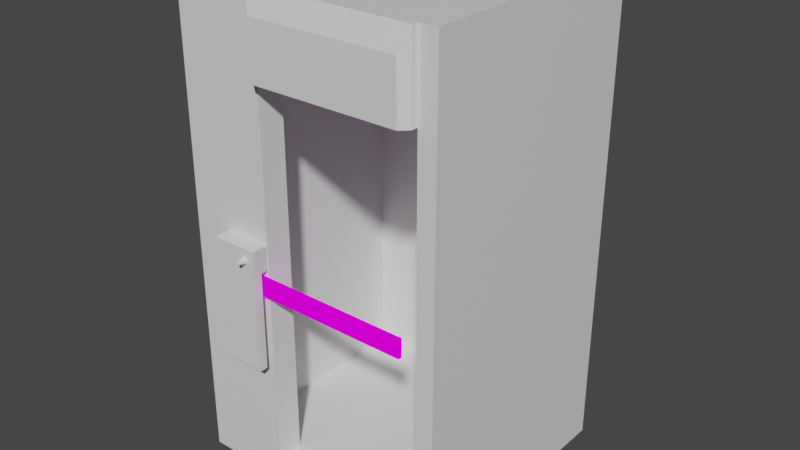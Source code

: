 # Source: scanner_C2.blend  (saved by Blender 2.92.15; exported with 4.5.12 LTS)
import bpy
from mathutils import Matrix  # noqa: F401  (used for matrix-valued properties, if any)

bpy.ops.wm.read_factory_settings(use_empty=True)
scene = bpy.context.scene
scene.name = 'Scene'

# ---- collections
col_c2 = bpy.data.collections.new('C2'); scene.collection.children.link(col_c2)
col_bouton = bpy.data.collections.new('Bouton'); col_c2.children.link(col_bouton)

# ---- images (referenced by path relative to the original .blend; pixels are not part of the script)
import os
ASSET_DIR = os.environ.get("B2B_ASSET_DIR", "")  # directory of the original .blend (textures are referenced by path, not embedded)
HERE = os.path.dirname(os.path.abspath(__file__))  # packed textures are extracted next to this script under _unpacked/

def load_image(name, relpath, width, height, colorspace="sRGB"):
    """Load a texture the original file referenced (path relative to the .blend, or extracted next to this script)."""
    p = next((c for c in (os.path.join(HERE, relpath), os.path.join(ASSET_DIR, relpath)) if relpath and os.path.exists(c)), "")
    if p:
        img = bpy.data.images.load(p, check_existing=True)
        img.name = name
    else:  # same state as the original file: an image datablock whose file is absent (Cycles renders it pink)
        img = bpy.data.images.new(name, width, height)
        img.source = "FILE"
        img.filepath = "//" + (relpath or name)
    img.colorspace_settings.name = colorspace
    return img
img_barriere_jpg = load_image('barriere.jpg', 'barriere.jpg', 1024, 1024, 'sRGB')

# ---- materials (node trees are filled in below, after node groups)
mat_material = bpy.data.materials.new('Material')
mat_material.alpha_threshold = 0.0
mat_material.use_transparent_shadow = False
mat_material.line_color = (0.0, 0.0, 0.0, 1.0)
mat_mat_riau = bpy.data.materials.new('Matériau')
mat_mat_riau.use_transparent_shadow = False

# ---- material node trees
mat_material.use_nodes = True; mat_material.node_tree.nodes.clear()
_N = mat_material.node_tree.nodes; _L = mat_material.node_tree.links
n0 = _N.new('ShaderNodeOutputMaterial'); n0.name = 'Material Output'; n0.location = (300, 300)
n1 = _N.new('ShaderNodeBsdfPrincipled'); n1.name = 'Principled BSDF'; n1.location = (10, 300)
n1.distribution = 'GGX'
n1.subsurface_method = 'BURLEY'
n1.inputs[2].default_value = 0.4
n1.inputs[3].default_value = 1.45
n1.inputs[27].default_value = (0.0, 0.0, 0.0, 1.0)
n1.inputs[28].default_value = 1.0
_L.new(n1.outputs[0], n0.inputs[0])
n0.is_active_output = True
mat_mat_riau.use_nodes = True; mat_mat_riau.node_tree.nodes.clear()
_N = mat_mat_riau.node_tree.nodes; _L = mat_mat_riau.node_tree.links
n0 = _N.new('ShaderNodeBsdfPrincipled'); n0.name = 'Principled BSDF'; n0.location = (10, 300)
n0.distribution = 'GGX'
n0.subsurface_method = 'BURLEY'
n0.inputs[1].default_value = 0.1773
n0.inputs[3].default_value = 1.45
n0.inputs[15].default_value = 0.06364
n0.inputs[27].default_value = (0.0, 0.0, 0.0, 1.0)
n0.inputs[28].default_value = 1.0
n1 = _N.new('ShaderNodeOutputMaterial'); n1.name = 'Material Output'; n1.location = (640, 250)
n2 = _N.new('ShaderNodeTexImage'); n2.name = 'Texture image'; n2.location = (324, 218)
n2.image = img_barriere_jpg
n2.interpolation = 'Smart'
_L.new(n2.outputs[0], n1.inputs[0])
n1.is_active_output = True

# ---- world
world_world = bpy.data.worlds.new('World'); scene.world = world_world
world_world.use_nodes = True; world_world.node_tree.nodes.clear()
_N = world_world.node_tree.nodes; _L = world_world.node_tree.links
n0 = _N.new('ShaderNodeOutputWorld'); n0.name = 'World Output'; n0.location = (300, 300)
n1 = _N.new('ShaderNodeBackground'); n1.name = 'Background'; n1.location = (10, 300)
n1.inputs[0].default_value = (0.05088, 0.05088, 0.05088, 1.0)
_L.new(n1.outputs[0], n0.inputs[0])
n0.is_active_output = True
world_world.color = (0.05088, 0.05088, 0.05088)
world_world.use_sun_shadow = False
world_world.sun_shadow_jitter_overblur = 0.0

# ---- meshes
me_cube = bpy.data.meshes.new('Cube')
me_cube.from_pydata([(-0.1975, 0.5863, 1.199), (-0.1975, 0.5863, -1.272), (-0.1975, -0.6315, 1.199), (-0.1975, -0.6315, -1.272), (-0.7454, 0.7519, 1.197), (-0.7454, 0.7519, -1.263), (-0.7454, -0.7971, 1.197), (-0.7454, -0.7971, -1.263), (-0.1975, 0.7519, 1.698), (-0.1975, -0.7971, 1.698), (-0.7454, 0.7519, 1.698), (-0.7454, -0.7971, 1.698), (0.6626, 0.7519, 1.197), (0.8179, -0.7971, 1.197), (0.6626, 0.7519, 1.698), (0.8179, -0.7971, 1.698), (0.9324, 0.7519, 1.197), (0.9324, -0.7971, 1.197), (0.9324, 0.7519, 1.698), (0.9324, -0.7971, 1.698), (0.8215, 0.7519, 1.197), (0.8215, -0.7971, 1.197), (0.9324, 0.7519, 1.197), (0.9324, -0.7971, 1.197), (0.8215, 0.7519, -1.263), (0.8215, -0.7971, -1.263), (0.9324, 0.7519, -1.263), (0.9324, -0.7971, -1.263), (0.6626, 0.7519, -1.418), (0.6626, -0.7971, -1.418), (0.9324, 0.7519, -1.418), (0.9324, -0.7971, -1.418), (-0.7443, 0.7519, -1.263), (-0.7443, -0.7971, -1.263), (-0.7443, 0.7519, -1.418), (-0.7443, -0.7971, -1.418), (-0.1975, 0.7519, 1.197), (-0.1975, 0.7519, -1.263), (-0.1975, -0.7971, 1.197), (-0.1975, -0.7971, -1.263), (-0.5815, 0.5863, 1.199), (-0.5815, 0.5863, -1.272), (-0.5815, -0.6315, 1.199), (-0.5815, -0.6315, -1.272), (-0.4915, -0.8994, -0.5639), (-0.4915, -0.8994, 0.2183), (-0.4915, -0.7971, -0.5639), (-0.4915, -0.7971, 0.2183), (-0.2012, -0.8994, -0.5639), (-0.2012, -0.8994, 0.2183), (-0.2012, -0.7971, 0.2183), (-0.3464, -0.7971, -0.5639), (-0.2012, -0.8483, -0.5639), (-0.2012, -0.7971, 0.06303), (-0.3464, -0.7971, 0.06303), (-0.2012, -0.8483, 0.06303), (-0.3464, -0.8483, 0.06303), (-0.348, -0.7971, -0.5639), (-0.348, -0.8483, -0.5639), (-0.348, -0.7971, 0.06303), (-0.348, -0.8483, 0.06303), (-0.4916, 0.8541, -0.564), (-0.4916, 0.8541, 0.2183), (-0.4916, 0.7518, -0.564), (-0.4916, 0.7518, 0.2183), (-0.2013, 0.8541, -0.564), (-0.2013, 0.8541, 0.2183), (-0.2013, 0.7518, 0.2183), (-0.3464, 0.7518, -0.564), (-0.2013, 0.803, -0.564), (-0.2013, 0.7518, 0.06294), (-0.3464, 0.7518, 0.06294), (-0.2013, 0.803, 0.06294), (-0.3464, 0.803, 0.06294), (-0.348, 0.7518, -0.564), (-0.348, 0.803, -0.564), (-0.348, 0.7518, 0.06294), (-0.348, 0.803, 0.06294), (-0.1975, -0.834, 1.197), (-0.1487, -0.8792, 1.197), (-0.1487, -0.8792, 1.555), (-0.1975, -0.834, 1.698), (0.7691, -0.8792, 1.197), (0.8179, -0.834, 1.197), (0.8179, -0.834, 1.698), (0.7691, -0.8792, 1.555)], [], [(39, 38, 9, 11, 6, 7), (2, 3, 43, 42), (0, 36, 12, 20, 21, 13, 38, 2, 42, 40), (16, 18, 19, 17, 23, 27, 31, 30, 26, 22), (13, 15, 84, 83), (28, 30, 31, 29, 35, 34), (26, 30, 28, 34, 32, 24, 20, 22), (21, 20, 24, 25), (12, 16, 22, 20), (7, 6, 11, 10, 4, 5), (33, 32, 34, 35), (4, 10, 8, 14, 18, 16, 12, 36, 37, 5), (8, 10, 11, 9, 15, 19, 18, 14), (25, 24, 32, 33), (0, 1, 37, 36), (3, 2, 38, 39), (41, 40, 42, 43), (1, 0, 40, 41), (3, 1, 41, 43), (51, 58, 52, 48, 44, 46), (50, 47, 45, 49), (54, 53, 55, 56), (44, 45, 47, 46), (44, 48, 49, 45), (57, 58, 60, 59), (52, 55, 60, 58), (55, 53, 59, 60), (53, 50, 49, 48, 52, 55), (46, 47, 50, 53, 54, 51), (68, 63, 61, 65, 69, 75), (67, 66, 62, 64), (71, 70, 72, 73), (61, 63, 64, 62), (61, 62, 66, 65), (74, 75, 77, 76), (69, 72, 77, 75), (72, 70, 76, 77), (70, 72, 69, 65, 66, 67), (63, 64, 67, 70, 71, 68), (21, 25, 33, 35, 29, 31, 27, 23, 17, 19, 15, 13), (80, 79, 82, 85), (15, 9, 81, 84), (79, 80, 81, 78), (83, 84, 85, 82), (80, 85, 84, 81), (9, 38, 78, 81), (38, 13, 83, 82, 79, 78)])
_uv = me_cube.uv_layers.new(name='UVMap')
_uv.uv.foreach_set('vector', [0.375, 0.75, 0.625, 0.75, 0.625, 0.75, 0.625, 1.0, 0.625, 1.0, 0.375, 1.0, 0.5983, 0.7233, 0.4017, 0.7233, 0.4017, 0.7233, 0.5983, 0.7233, 0.5983, 0.5267, 0.625, 0.5, 0.625, 0.5, 0.625, 0.5, 0.625, 0.75, 0.625, 0.75, 0.625, 0.75, 0.5983, 0.7233, 0.5983, 0.7233, 0.5983, 0.5267, 0.625, 0.5, 0.625, 0.5, 0.625, 0.75, 0.625, 0.75, 0.625, 0.75, 0.625, 0.75, 0.625, 0.75, 0.625, 0.5, 0.625, 0.5, 0.625, 0.5, 0.625, 0.75, 0.625, 0.75, 0.625, 0.75, 0.625, 0.75, 0.625, 0.5, 0.625, 0.5, 0.625, 0.75, 0.625, 0.75, 0.625, 0.75, 0.625, 0.5, 0.625, 0.5, 0.625, 0.5, 0.625, 0.5, 0.625, 0.5, 0.625, 0.5, 0.625, 0.5, 0.625, 0.5, 0.625, 0.5, 0.625, 0.75, 0.625, 0.5, 0.625, 0.5, 0.625, 0.75, 0.625, 0.5, 0.625, 0.5, 0.625, 0.5, 0.625, 0.5, 0.375, 0.0, 0.625, 0.0, 0.625, 0.0, 0.625, 0.25, 0.625, 0.25, 0.375, 0.25, 0.625, 0.75, 0.625, 0.5, 0.625, 0.5, 0.625, 0.75, 0.625, 0.25, 0.625, 0.25, 0.625, 0.5, 0.625, 0.5, 0.625, 0.5, 0.625, 0.5, 0.625, 0.5, 0.625, 0.5, 0.375, 0.5, 0.375, 0.25, 0.625, 0.5, 0.875, 0.5, 0.875, 0.75, 0.625, 0.75, 0.625, 0.75, 0.625, 0.75, 0.625, 0.5, 0.625, 0.5, 0.625, 0.75, 0.625, 0.5, 0.625, 0.5, 0.625, 0.75, 0.5983, 0.5267, 0.4017, 0.5267, 0.375, 0.5, 0.625, 0.5, 0.4017, 0.7233, 0.5983, 0.7233, 0.625, 0.75, 0.375, 0.75, 0.4017, 0.5267, 0.5983, 0.5267, 0.5983, 0.7233, 0.4017, 0.7233, 0.4017, 0.5267, 0.5983, 0.5267, 0.5983, 0.5267, 0.4017, 0.5267, 0.4017, 0.7233, 0.4017, 0.5267, 0.4017, 0.5267, 0.4017, 0.7233, 0.25, 0.5, 0.375, 0.625, 0.375, 0.625, 0.0, 0.0, 0.0, 0.0, 0.125, 0.5, 0.625, 0.5, 0.875, 0.5, 0.875, 0.75, 0.625, 0.75, 0.25, 0.5, 0.375, 0.5, 0.375, 0.625, 0.25, 0.625, 0.0, 0.0, 0.875, 0.75, 0.875, 0.5, 0.125, 0.5, 0.0, 0.0, 0.0, 0.0, 0.0, 0.0, 0.875, 0.75, 0.375, 0.5, 0.375, 0.625, 0.375, 0.625, 0.375, 0.5, 0.375, 0.625, 0.375, 0.625, 0.375, 0.625, 0.375, 0.625, 0.375, 0.625, 0.375, 0.5, 0.375, 0.5, 0.375, 0.625, 0.0, 0.0, 0.0, 0.0, 0.0, 0.0, 0.0, 0.0, 0.0, 0.0, 0.0, 0.0, 0.125, 0.5, 0.875, 0.5, 0.0, 0.0, 0.375, 0.5, 0.25, 0.5, 0.25, 0.5, 0.25, 0.5, 0.125, 0.5, 0.0, 0.0, 0.0, 0.0, 0.375, 0.625, 0.375, 0.625, 0.625, 0.5, 0.625, 0.75, 0.875, 0.75, 0.875, 0.5, 0.25, 0.5, 0.375, 0.5, 0.375, 0.625, 0.25, 0.625, 0.0, 0.0, 0.125, 0.5, 0.875, 0.5, 0.875, 0.75, 0.0, 0.0, 0.875, 0.75, 0.0, 0.0, 0.0, 0.0, 0.375, 0.5, 0.375, 0.625, 0.375, 0.625, 0.375, 0.5, 0.375, 0.625, 0.375, 0.625, 0.375, 0.625, 0.375, 0.625, 0.375, 0.625, 0.375, 0.5, 0.375, 0.5, 0.375, 0.625, 0.0, 0.0, 0.0, 0.0, 0.0, 0.0, 0.0, 0.0, 0.0, 0.0, 0.0, 0.0, 0.125, 0.5, 0.875, 0.5, 0.0, 0.0, 0.375, 0.5, 0.25, 0.5, 0.25, 0.5, 0.625, 0.75, 0.625, 0.75, 0.625, 0.75, 0.625, 0.75, 0.625, 0.75, 0.625, 0.75, 0.625, 0.75, 0.625, 0.75, 0.625, 0.75, 0.625, 0.75, 0.625, 0.75, 0.625, 0.75, 0.625, 0.75, 0.625, 0.75, 0.625, 0.75, 0.625, 0.75, 0.625, 0.75, 0.625, 0.75, 0.625, 0.75, 0.625, 0.75, 0.625, 0.75, 0.625, 0.75, 0.625, 0.75, 0.625, 0.75, 0.625, 0.75, 0.625, 0.75, 0.625, 0.75, 0.625, 0.75, 0.625, 0.75, 0.625, 0.75, 0.625, 0.75, 0.625, 0.75, 0.625, 0.75, 0.625, 0.75, 0.625, 0.75, 0.625, 0.75, 0.625, 0.75, 0.625, 0.75, 0.625, 0.75, 0.625, 0.75, 0.625, 0.75, 0.625, 0.75])
me_cube.materials.append(mat_material)
me_cube.use_remesh_preserve_volume = False
me_cube.use_remesh_preserve_attributes = False
me_cube.use_mirror_vertex_groups = False
me_cube.update()
me_cube_001 = bpy.data.meshes.new('Cube.001')
me_cube_001.from_pydata([(-1.0, -0.5851, -1.0), (-1.0, -0.5851, 1.0), (-1.0, 0.5851, -1.0), (-1.0, 0.5851, 1.0), (1.0, -0.5851, -1.0), (1.0, -0.5851, 1.0), (1.0, 0.5851, -1.0), (1.0, 0.5851, 1.0)], [], [(0, 1, 3, 2), (2, 3, 7, 6), (6, 7, 5, 4), (4, 5, 1, 0), (2, 6, 4, 0), (7, 3, 1, 5)])
_uv = me_cube_001.uv_layers.new(name='CarteUV')
_uv.uv.foreach_set('vector', [0.375, 0.0, 0.625, 0.0, 0.625, 0.25, 0.375, 0.25, 0.375, 0.25, 0.625, 0.25, 0.625, 0.5, 0.375, 0.5, 0.375, 0.5, 0.625, 0.5, 0.625, 0.75, 0.375, 0.75, 0.375, 0.75, 0.625, 0.75, 0.625, 1.0, 0.375, 1.0, 0.125, 0.5, 0.375, 0.5, 0.375, 0.75, 0.125, 0.75, 0.625, 0.5, 0.875, 0.5, 0.875, 0.75, 0.625, 0.75])
me_cube_001.materials.append(mat_mat_riau)
me_cube_001.use_remesh_fix_poles = True
me_cube_001.use_remesh_preserve_attributes = False
me_cube_001.use_mirror_vertex_groups = False
me_cube_001.update()
me_cube_002 = bpy.data.meshes.new('Cube.002')
me_cube_002.from_pydata([(-1.0, -0.4734, -1.0), (-1.0, -0.4734, 1.0), (-1.0, 0.4734, -1.0), (-1.0, 0.4734, 1.0), (1.0, -0.4734, -1.0), (1.0, -0.4734, 1.0), (1.0, 0.4734, -1.0), (1.0, 0.4734, 1.0)], [], [(0, 1, 3, 2), (2, 3, 7, 6), (6, 7, 5, 4), (4, 5, 1, 0), (2, 6, 4, 0), (7, 3, 1, 5)])
_uv = me_cube_002.uv_layers.new(name='CarteUV')
_uv.uv.foreach_set('vector', [0.375, 0.0, 0.625, 0.0, 0.625, 0.25, 0.375, 0.25, 0.375, 0.25, 0.625, 0.25, 0.625, 0.5, 0.375, 0.5, 0.375, 0.5, 0.625, 0.5, 0.625, 0.75, 0.375, 0.75, 0.375, 0.75, 0.625, 0.75, 0.625, 1.0, 0.375, 1.0, 0.125, 0.5, 0.375, 0.5, 0.375, 0.75, 0.125, 0.75, 0.625, 0.5, 0.875, 0.5, 0.875, 0.75, 0.625, 0.75])
me_cube_002.use_remesh_fix_poles = True
me_cube_002.use_remesh_preserve_attributes = False
me_cube_002.use_mirror_vertex_groups = False
me_cube_002.update()
me_cylindre = bpy.data.meshes.new('Cylindre')
me_cylindre.from_pydata([(0.0, 1.0, -1.0), (0.0, 1.0, 1.0), (0.1951, 0.9808, -1.0), (0.1951, 0.9808, 1.0), (0.3827, 0.9239, -1.0), (0.3827, 0.9239, 1.0), (0.5556, 0.8315, -1.0), (0.5556, 0.8315, 1.0), (0.7071, 0.7071, -1.0), (0.7071, 0.7071, 1.0), (0.8315, 0.5556, -1.0), (0.8315, 0.5556, 1.0), (0.9239, 0.3827, -1.0), (0.9239, 0.3827, 1.0), (0.9808, 0.1951, -1.0), (0.9808, 0.1951, 1.0), (1.0, 7.55e-08, -1.0), (1.0, 7.55e-08, 1.0), (0.9808, -0.1951, -1.0), (0.9808, -0.1951, 1.0), (0.9239, -0.3827, -1.0), (0.9239, -0.3827, 1.0), (0.8315, -0.5556, -1.0), (0.8315, -0.5556, 1.0), (0.7071, -0.7071, -1.0), (0.7071, -0.7071, 1.0), (0.5556, -0.8315, -1.0), (0.5556, -0.8315, 1.0), (0.3827, -0.9239, -1.0), (0.3827, -0.9239, 1.0), (0.1951, -0.9808, -1.0), (0.1951, -0.9808, 1.0), (-3.258e-07, -1.0, -1.0), (-3.258e-07, -1.0, 1.0), (-0.1951, -0.9808, -1.0), (-0.1951, -0.9808, 1.0), (-0.3827, -0.9239, -1.0), (-0.3827, -0.9239, 1.0), (-0.5556, -0.8315, -1.0), (-0.5556, -0.8315, 1.0), (-0.7071, -0.7071, -1.0), (-0.7071, -0.7071, 1.0), (-0.8315, -0.5556, -1.0), (-0.8315, -0.5556, 1.0), (-0.9239, -0.3827, -1.0), (-0.9239, -0.3827, 1.0), (-0.9808, -0.1951, -1.0), (-0.9808, -0.1951, 1.0), (-1.0, 9.656e-07, -1.0), (-1.0, 9.656e-07, 1.0), (-0.9808, 0.1951, -1.0), (-0.9808, 0.1951, 1.0), (-0.9239, 0.3827, -1.0), (-0.9239, 0.3827, 1.0), (-0.8315, 0.5556, -1.0), (-0.8315, 0.5556, 1.0), (-0.7071, 0.7071, -1.0), (-0.7071, 0.7071, 1.0), (-0.5556, 0.8315, -1.0), (-0.5556, 0.8315, 1.0), (-0.3827, 0.9239, -1.0), (-0.3827, 0.9239, 1.0), (-0.1951, 0.9808, -1.0), (-0.1951, 0.9808, 1.0)], [], [(0, 1, 3, 2), (2, 3, 5, 4), (4, 5, 7, 6), (6, 7, 9, 8), (8, 9, 11, 10), (10, 11, 13, 12), (12, 13, 15, 14), (14, 15, 17, 16), (16, 17, 19, 18), (18, 19, 21, 20), (20, 21, 23, 22), (22, 23, 25, 24), (24, 25, 27, 26), (26, 27, 29, 28), (28, 29, 31, 30), (30, 31, 33, 32), (32, 33, 35, 34), (34, 35, 37, 36), (36, 37, 39, 38), (38, 39, 41, 40), (40, 41, 43, 42), (42, 43, 45, 44), (44, 45, 47, 46), (46, 47, 49, 48), (48, 49, 51, 50), (50, 51, 53, 52), (52, 53, 55, 54), (54, 55, 57, 56), (56, 57, 59, 58), (58, 59, 61, 60), (3, 1, 63, 61, 59, 57, 55, 53, 51, 49, 47, 45, 43, 41, 39, 37, 35, 33, 31, 29, 27, 25, 23, 21, 19, 17, 15, 13, 11, 9, 7, 5), (60, 61, 63, 62), (62, 63, 1, 0), (0, 2, 4, 6, 8, 10, 12, 14, 16, 18, 20, 22, 24, 26, 28, 30, 32, 34, 36, 38, 40, 42, 44, 46, 48, 50, 52, 54, 56, 58, 60, 62)])
_uv = me_cylindre.uv_layers.new(name='CarteUV')
_uv.uv.foreach_set('vector', [1.0, 0.5, 1.0, 1.0, 0.9688, 1.0, 0.9688, 0.5, 0.9688, 0.5, 0.9688, 1.0, 0.9375, 1.0, 0.9375, 0.5, 0.9375, 0.5, 0.9375, 1.0, 0.9062, 1.0, 0.9062, 0.5, 0.9062, 0.5, 0.9062, 1.0, 0.875, 1.0, 0.875, 0.5, 0.875, 0.5, 0.875, 1.0, 0.8438, 1.0, 0.8438, 0.5, 0.8438, 0.5, 0.8438, 1.0, 0.8125, 1.0, 0.8125, 0.5, 0.8125, 0.5, 0.8125, 1.0, 0.7812, 1.0, 0.7812, 0.5, 0.7812, 0.5, 0.7812, 1.0, 0.75, 1.0, 0.75, 0.5, 0.75, 0.5, 0.75, 1.0, 0.7188, 1.0, 0.7188, 0.5, 0.7188, 0.5, 0.7188, 1.0, 0.6875, 1.0, 0.6875, 0.5, 0.6875, 0.5, 0.6875, 1.0, 0.6562, 1.0, 0.6562, 0.5, 0.6562, 0.5, 0.6562, 1.0, 0.625, 1.0, 0.625, 0.5, 0.625, 0.5, 0.625, 1.0, 0.5938, 1.0, 0.5938, 0.5, 0.5938, 0.5, 0.5938, 1.0, 0.5625, 1.0, 0.5625, 0.5, 0.5625, 0.5, 0.5625, 1.0, 0.5312, 1.0, 0.5312, 0.5, 0.5312, 0.5, 0.5312, 1.0, 0.5, 1.0, 0.5, 0.5, 0.5, 0.5, 0.5, 1.0, 0.4688, 1.0, 0.4688, 0.5, 0.4688, 0.5, 0.4688, 1.0, 0.4375, 1.0, 0.4375, 0.5, 0.4375, 0.5, 0.4375, 1.0, 0.4062, 1.0, 0.4062, 0.5, 0.4062, 0.5, 0.4062, 1.0, 0.375, 1.0, 0.375, 0.5, 0.375, 0.5, 0.375, 1.0, 0.3438, 1.0, 0.3438, 0.5, 0.3438, 0.5, 0.3438, 1.0, 0.3125, 1.0, 0.3125, 0.5, 0.3125, 0.5, 0.3125, 1.0, 0.2812, 1.0, 0.2812, 0.5, 0.2812, 0.5, 0.2812, 1.0, 0.25, 1.0, 0.25, 0.5, 0.25, 0.5, 0.25, 1.0, 0.2188, 1.0, 0.2188, 0.5, 0.2188, 0.5, 0.2188, 1.0, 0.1875, 1.0, 0.1875, 0.5, 0.1875, 0.5, 0.1875, 1.0, 0.1562, 1.0, 0.1562, 0.5, 0.1562, 0.5, 0.1562, 1.0, 0.125, 1.0, 0.125, 0.5, 0.125, 0.5, 0.125, 1.0, 0.09375, 1.0, 0.09375, 0.5, 0.09375, 0.5, 0.09375, 1.0, 0.0625, 1.0, 0.0625, 0.5, 0.2968, 0.4854, 0.25, 0.49, 0.2032, 0.4854, 0.1582, 0.4717, 0.1167, 0.4496, 0.08029, 0.4197, 0.05045, 0.3833, 0.02827, 0.3418, 0.01461, 0.2968, 0.01, 0.25, 0.01461, 0.2032, 0.02827, 0.1582, 0.05045, 0.1167, 0.08029, 0.08029, 0.1167, 0.05045, 0.1582, 0.02827, 0.2032, 0.01461, 0.25, 0.01, 0.2968, 0.01461, 0.3418, 0.02827, 0.3833, 0.05045, 0.4197, 0.08029, 0.4496, 0.1167, 0.4717, 0.1582, 0.4854, 0.2032, 0.49, 0.25, 0.4854, 0.2968, 0.4717, 0.3418, 0.4496, 0.3833, 0.4197, 0.4197, 0.3833, 0.4496, 0.3418, 0.4717, 0.0625, 0.5, 0.0625, 1.0, 0.03125, 1.0, 0.03125, 0.5, 0.03125, 0.5, 0.03125, 1.0, 0.0, 1.0, 0.0, 0.5, 0.75, 0.49, 0.7968, 0.4854, 0.8418, 0.4717, 0.8833, 0.4496, 0.9197, 0.4197, 0.9496, 0.3833, 0.9717, 0.3418, 0.9854, 0.2968, 0.99, 0.25, 0.9854, 0.2032, 0.9717, 0.1582, 0.9496, 0.1167, 0.9197, 0.08029, 0.8833, 0.05045, 0.8418, 0.02827, 0.7968, 0.01461, 0.75, 0.01, 0.7032, 0.01461, 0.6582, 0.02827, 0.6167, 0.05045, 0.5803, 0.08029, 0.5504, 0.1167, 0.5283, 0.1582, 0.5146, 0.2032, 0.51, 0.25, 0.5146, 0.2968, 0.5283, 0.3418, 0.5504, 0.3833, 0.5803, 0.4197, 0.6167, 0.4496, 0.6582, 0.4717, 0.7032, 0.4854])
me_cylindre.use_remesh_fix_poles = True
me_cylindre.use_remesh_preserve_attributes = False
me_cylindre.use_mirror_vertex_groups = False
me_cylindre.update()
me_cylindre_001 = bpy.data.meshes.new('Cylindre.001')
me_cylindre_001.from_pydata([(-2.57e-08, 0.645, -0.4817), (-1.137e-13, 1.0, 0.4817), (0.1258, 0.6326, -0.4817), (0.1951, 0.9808, 0.4817), (0.2468, 0.5959, -0.4817), (0.3827, 0.9239, 0.4817), (0.3583, 0.5363, -0.4817), (0.5556, 0.8315, 0.4817), (0.4561, 0.4561, -0.4817), (0.7071, 0.7071, 0.4817), (0.5363, 0.3583, -0.4817), (0.8315, 0.5556, 0.4817), (0.5959, 0.2468, -0.4817), (0.9239, 0.3827, 0.4817), (0.6326, 0.1258, -0.4817), (0.9808, 0.1951, 0.4817), (0.645, 5.749e-08, -0.4817), (1.0, 7.55e-08, 0.4817), (0.6326, -0.1258, -0.4817), (0.9808, -0.1951, 0.4817), (0.5959, -0.2468, -0.4817), (0.9239, -0.3827, 0.4817), (0.5363, -0.3583, -0.4817), (0.8315, -0.5556, 0.4817), (0.4561, -0.4561, -0.4817), (0.7071, -0.7071, 0.4817), (0.3583, -0.5363, -0.4817), (0.5556, -0.8315, 0.4817), (0.2468, -0.5959, -0.4817), (0.3827, -0.9239, 0.4817), (0.1258, -0.6326, -0.4817), (0.1951, -0.9808, 0.4817), (-2.249e-07, -0.645, -0.4817), (-3.258e-07, -1.0, 0.4817), (-0.1258, -0.6326, -0.4817), (-0.1951, -0.9808, 0.4817), (-0.2468, -0.5959, -0.4817), (-0.3827, -0.9239, 0.4817), (-0.3583, -0.5363, -0.4817), (-0.5556, -0.8315, 0.4817), (-0.4561, -0.4561, -0.4817), (-0.7071, -0.7071, 0.4817), (-0.5363, -0.3583, -0.4817), (-0.8315, -0.5556, 0.4817), (-0.5959, -0.2468, -0.4817), (-0.9239, -0.3827, 0.4817), (-0.6326, -0.1258, -0.4817), (-0.9808, -0.1951, 0.4817), (-0.645, 6.191e-07, -0.4817), (-1.0, 9.656e-07, 0.4817), (-0.6326, 0.1258, -0.4817), (-0.9808, 0.1951, 0.4817), (-0.5959, 0.2468, -0.4817), (-0.9239, 0.3827, 0.4817), (-0.5363, 0.3583, -0.4817), (-0.8315, 0.5556, 0.4817), (-0.4561, 0.4561, -0.4817), (-0.7071, 0.7071, 0.4817), (-0.3583, 0.5363, -0.4817), (-0.5556, 0.8315, 0.4817), (-0.2468, 0.5959, -0.4817), (-0.3827, 0.9239, 0.4817), (-0.1258, 0.6326, -0.4817), (-0.1951, 0.9808, 0.4817), (-1.137e-13, 0.7676, -0.4817), (0.1497, 0.7528, -0.4817), (0.2937, 0.7092, -0.4817), (0.4264, 0.6382, -0.4817), (0.5428, 0.5428, -0.4817), (0.6382, 0.4264, -0.4817), (0.7092, 0.2937, -0.4817), (0.7528, 0.1497, -0.4817), (0.7676, 5.795e-08, -0.4817), (0.7528, -0.1497, -0.4817), (0.7092, -0.2937, -0.4817), (0.6382, -0.4264, -0.4817), (0.5428, -0.5428, -0.4817), (0.4264, -0.6382, -0.4817), (0.2937, -0.7092, -0.4817), (0.1497, -0.7528, -0.4817), (-2.501e-07, -0.7676, -0.4817), (-0.1497, -0.7528, -0.4817), (-0.2937, -0.7092, -0.4817), (-0.4264, -0.6382, -0.4817), (-0.5428, -0.5428, -0.4817), (-0.6382, -0.4264, -0.4817), (-0.7092, -0.2937, -0.4817), (-0.7528, -0.1497, -0.4817), (-0.7676, 7.412e-07, -0.4817), (-0.7528, 0.1497, -0.4817), (-0.7092, 0.2937, -0.4817), (-0.6382, 0.4264, -0.4817), (-0.5428, 0.5428, -0.4817), (-0.4264, 0.6382, -0.4817), (-0.2937, 0.7092, -0.4817), (-0.1497, 0.7528, -0.4817), (-3.958e-08, 0.645, 0.3247), (0.1258, 0.6326, 0.3247), (0.2468, 0.5959, 0.3247), (0.3583, 0.5363, 0.3247), (0.4561, 0.4561, 0.3247), (0.5363, 0.3583, 0.3247), (0.5959, 0.2468, 0.3247), (0.6326, 0.1258, 0.3247), (0.645, 5.749e-08, 0.3247), (0.6326, -0.1258, 0.3247), (0.5959, -0.2468, 0.3247), (0.5363, -0.3583, 0.3247), (0.4561, -0.4561, 0.3247), (0.3583, -0.5363, 0.3247), (0.2468, -0.5959, 0.3247), (0.1258, -0.6326, 0.3247), (-2.388e-07, -0.645, 0.3247), (-0.1258, -0.6326, 0.3247), (-0.2468, -0.5959, 0.3247), (-0.3583, -0.5363, 0.3247), (-0.4561, -0.4561, 0.3247), (-0.5363, -0.3583, 0.3247), (-0.5959, -0.2468, 0.3247), (-0.6326, -0.1258, 0.3247), (-0.645, 6.191e-07, 0.3247), (-0.6326, 0.1258, 0.3247), (-0.5959, 0.2468, 0.3247), (-0.5363, 0.3583, 0.3247), (-0.4561, 0.4561, 0.3247), (-0.3583, 0.5363, 0.3247), (-0.2468, 0.5959, 0.3247), (-0.1258, 0.6326, 0.3247)], [], [(64, 1, 3, 65), (65, 3, 5, 66), (66, 5, 7, 67), (67, 7, 9, 68), (68, 9, 11, 69), (69, 11, 13, 70), (70, 13, 15, 71), (71, 15, 17, 72), (72, 17, 19, 73), (73, 19, 21, 74), (74, 21, 23, 75), (75, 23, 25, 76), (76, 25, 27, 77), (77, 27, 29, 78), (78, 29, 31, 79), (79, 31, 33, 80), (80, 33, 35, 81), (81, 35, 37, 82), (82, 37, 39, 83), (83, 39, 41, 84), (84, 41, 43, 85), (85, 43, 45, 86), (86, 45, 47, 87), (87, 47, 49, 88), (88, 49, 51, 89), (89, 51, 53, 90), (90, 53, 55, 91), (91, 55, 57, 92), (92, 57, 59, 93), (93, 59, 61, 94), (3, 1, 63, 61, 59, 57, 55, 53, 51, 49, 47, 45, 43, 41, 39, 37, 35, 33, 31, 29, 27, 25, 23, 21, 19, 17, 15, 13, 11, 9, 7, 5), (94, 61, 63, 95), (95, 63, 1, 64), (38, 40, 116, 115), (2, 0, 64, 65), (4, 2, 65, 66), (6, 4, 66, 67), (8, 6, 67, 68), (10, 8, 68, 69), (12, 10, 69, 70), (14, 12, 70, 71), (16, 14, 71, 72), (18, 16, 72, 73), (20, 18, 73, 74), (22, 20, 74, 75), (24, 22, 75, 76), (26, 24, 76, 77), (28, 26, 77, 78), (30, 28, 78, 79), (32, 30, 79, 80), (34, 32, 80, 81), (36, 34, 81, 82), (38, 36, 82, 83), (40, 38, 83, 84), (42, 40, 84, 85), (44, 42, 85, 86), (46, 44, 86, 87), (48, 46, 87, 88), (50, 48, 88, 89), (52, 50, 89, 90), (54, 52, 90, 91), (56, 54, 91, 92), (58, 56, 92, 93), (60, 58, 93, 94), (62, 60, 94, 95), (0, 62, 95, 64), (96, 97, 98, 99, 100, 101, 102, 103, 104, 105, 106, 107, 108, 109, 110, 111, 112, 113, 114, 115, 116, 117, 118, 119, 120, 121, 122, 123, 124, 125, 126, 127), (12, 14, 103, 102), (40, 42, 117, 116), (14, 16, 104, 103), (42, 44, 118, 117), (16, 18, 105, 104), (44, 46, 119, 118), (18, 20, 106, 105), (46, 48, 120, 119), (20, 22, 107, 106), (48, 50, 121, 120), (22, 24, 108, 107), (50, 52, 122, 121), (24, 26, 109, 108), (52, 54, 123, 122), (26, 28, 110, 109), (0, 2, 97, 96), (54, 56, 124, 123), (28, 30, 111, 110), (2, 4, 98, 97), (56, 58, 125, 124), (30, 32, 112, 111), (4, 6, 99, 98), (58, 60, 126, 125), (32, 34, 113, 112), (6, 8, 100, 99), (60, 62, 127, 126), (34, 36, 114, 113), (8, 10, 101, 100), (62, 0, 96, 127), (36, 38, 115, 114), (10, 12, 102, 101)])
_uv = me_cylindre_001.uv_layers.new(name='CarteUV')
_uv.uv.foreach_set('vector', [1.0, 0.5, 1.0, 1.0, 0.9688, 1.0, 0.9688, 0.5, 0.9688, 0.5, 0.9688, 1.0, 0.9375, 1.0, 0.9375, 0.5, 0.9375, 0.5, 0.9375, 1.0, 0.9062, 1.0, 0.9062, 0.5, 0.9062, 0.5, 0.9062, 1.0, 0.875, 1.0, 0.875, 0.5, 0.875, 0.5, 0.875, 1.0, 0.8438, 1.0, 0.8438, 0.5, 0.8438, 0.5, 0.8438, 1.0, 0.8125, 1.0, 0.8125, 0.5, 0.8125, 0.5, 0.8125, 1.0, 0.7812, 1.0, 0.7812, 0.5, 0.7812, 0.5, 0.7812, 1.0, 0.75, 1.0, 0.75, 0.5, 0.75, 0.5, 0.75, 1.0, 0.7188, 1.0, 0.7188, 0.5, 0.7188, 0.5, 0.7188, 1.0, 0.6875, 1.0, 0.6875, 0.5, 0.6875, 0.5, 0.6875, 1.0, 0.6562, 1.0, 0.6562, 0.5, 0.6562, 0.5, 0.6562, 1.0, 0.625, 1.0, 0.625, 0.5, 0.625, 0.5, 0.625, 1.0, 0.5938, 1.0, 0.5938, 0.5, 0.5938, 0.5, 0.5938, 1.0, 0.5625, 1.0, 0.5625, 0.5, 0.5625, 0.5, 0.5625, 1.0, 0.5312, 1.0, 0.5312, 0.5, 0.5312, 0.5, 0.5312, 1.0, 0.5, 1.0, 0.5, 0.5, 0.5, 0.5, 0.5, 1.0, 0.4688, 1.0, 0.4688, 0.5, 0.4688, 0.5, 0.4688, 1.0, 0.4375, 1.0, 0.4375, 0.5, 0.4375, 0.5, 0.4375, 1.0, 0.4062, 1.0, 0.4062, 0.5, 0.4062, 0.5, 0.4062, 1.0, 0.375, 1.0, 0.375, 0.5, 0.375, 0.5, 0.375, 1.0, 0.3438, 1.0, 0.3438, 0.5, 0.3438, 0.5, 0.3438, 1.0, 0.3125, 1.0, 0.3125, 0.5, 0.3125, 0.5, 0.3125, 1.0, 0.2812, 1.0, 0.2812, 0.5, 0.2812, 0.5, 0.2812, 1.0, 0.25, 1.0, 0.25, 0.5, 0.25, 0.5, 0.25, 1.0, 0.2188, 1.0, 0.2188, 0.5, 0.2188, 0.5, 0.2188, 1.0, 0.1875, 1.0, 0.1875, 0.5, 0.1875, 0.5, 0.1875, 1.0, 0.1562, 1.0, 0.1562, 0.5, 0.1562, 0.5, 0.1562, 1.0, 0.125, 1.0, 0.125, 0.5, 0.125, 0.5, 0.125, 1.0, 0.09375, 1.0, 0.09375, 0.5, 0.09375, 0.5, 0.09375, 1.0, 0.0625, 1.0, 0.0625, 0.5, 0.2968, 0.4854, 0.25, 0.49, 0.2032, 0.4854, 0.1582, 0.4717, 0.1167, 0.4496, 0.08029, 0.4197, 0.05045, 0.3833, 0.02827, 0.3418, 0.01461, 0.2968, 0.01, 0.25, 0.01461, 0.2032, 0.02827, 0.1582, 0.05045, 0.1167, 0.08029, 0.08029, 0.1167, 0.05045, 0.1582, 0.02827, 0.2032, 0.01461, 0.25, 0.01, 0.2968, 0.01461, 0.3418, 0.02827, 0.3833, 0.05045, 0.4197, 0.08029, 0.4496, 0.1167, 0.4717, 0.1582, 0.4854, 0.2032, 0.49, 0.25, 0.4854, 0.2968, 0.4717, 0.3418, 0.4496, 0.3833, 0.4197, 0.4197, 0.3833, 0.4496, 0.3418, 0.4717, 0.0625, 0.5, 0.0625, 1.0, 0.03125, 1.0, 0.03125, 0.5, 0.03125, 0.5, 0.03125, 1.0, 0.0, 1.0, 0.0, 0.5, 0.638, 0.08232, 0.6074, 0.1074, 0.6074, 0.1074, 0.638, 0.08232, 0.7893, 0.4478, 0.75, 0.4517, 0.75, 0.49, 0.7968, 0.4854, 0.8272, 0.4363, 0.7893, 0.4478, 0.7968, 0.4854, 0.8418, 0.4717, 0.862, 0.4177, 0.8272, 0.4363, 0.8418, 0.4717, 0.8833, 0.4496, 0.8926, 0.3926, 0.862, 0.4177, 0.8833, 0.4496, 0.9197, 0.4197, 0.9177, 0.362, 0.8926, 0.3926, 0.9197, 0.4197, 0.9496, 0.3833, 0.9363, 0.3272, 0.9177, 0.362, 0.9496, 0.3833, 0.9717, 0.3418, 0.9478, 0.2893, 0.9363, 0.3272, 0.9717, 0.3418, 0.9854, 0.2968, 0.9517, 0.25, 0.9478, 0.2893, 0.9854, 0.2968, 0.99, 0.25, 0.9478, 0.2107, 0.9517, 0.25, 0.99, 0.25, 0.9854, 0.2032, 0.9363, 0.1728, 0.9478, 0.2107, 0.9854, 0.2032, 0.9717, 0.1582, 0.9177, 0.138, 0.9363, 0.1728, 0.9717, 0.1582, 0.9496, 0.1167, 0.8926, 0.1074, 0.9177, 0.138, 0.9496, 0.1167, 0.9197, 0.08029, 0.862, 0.08232, 0.8926, 0.1074, 0.9197, 0.08029, 0.8833, 0.05045, 0.8272, 0.06368, 0.862, 0.08232, 0.8833, 0.05045, 0.8418, 0.02827, 0.7893, 0.05221, 0.8272, 0.06368, 0.8418, 0.02827, 0.7968, 0.01461, 0.75, 0.04833, 0.7893, 0.05221, 0.7968, 0.01461, 0.75, 0.01, 0.7107, 0.05221, 0.75, 0.04833, 0.75, 0.01, 0.7032, 0.01461, 0.6728, 0.06368, 0.7107, 0.05221, 0.7032, 0.01461, 0.6582, 0.02827, 0.638, 0.08232, 0.6728, 0.06368, 0.6582, 0.02827, 0.6167, 0.05045, 0.6074, 0.1074, 0.638, 0.08232, 0.6167, 0.05045, 0.5803, 0.08029, 0.5823, 0.138, 0.6074, 0.1074, 0.5803, 0.08029, 0.5504, 0.1167, 0.5637, 0.1728, 0.5823, 0.138, 0.5504, 0.1167, 0.5283, 0.1582, 0.5522, 0.2107, 0.5637, 0.1728, 0.5283, 0.1582, 0.5146, 0.2032, 0.5483, 0.25, 0.5522, 0.2107, 0.5146, 0.2032, 0.51, 0.25, 0.5522, 0.2893, 0.5483, 0.25, 0.51, 0.25, 0.5146, 0.2968, 0.5637, 0.3272, 0.5522, 0.2893, 0.5146, 0.2968, 0.5283, 0.3418, 0.5823, 0.362, 0.5637, 0.3272, 0.5283, 0.3418, 0.5504, 0.3833, 0.6074, 0.3926, 0.5823, 0.362, 0.5504, 0.3833, 0.5803, 0.4197, 0.638, 0.4177, 0.6074, 0.3926, 0.5803, 0.4197, 0.6167, 0.4496, 0.6728, 0.4363, 0.638, 0.4177, 0.6167, 0.4496, 0.6582, 0.4717, 0.7107, 0.4478, 0.6728, 0.4363, 0.6582, 0.4717, 0.7032, 0.4854, 0.75, 0.4517, 0.7107, 0.4478, 0.7032, 0.4854, 0.75, 0.49, 0.75, 0.4517, 0.7893, 0.4478, 0.8272, 0.4363, 0.862, 0.4177, 0.8926, 0.3926, 0.9177, 0.362, 0.9363, 0.3272, 0.9478, 0.2893, 0.9517, 0.25, 0.9478, 0.2107, 0.9363, 0.1728, 0.9177, 0.138, 0.8926, 0.1074, 0.862, 0.08232, 0.8272, 0.06368, 0.7893, 0.05221, 0.75, 0.04833, 0.7107, 0.05221, 0.6728, 0.06368, 0.638, 0.08232, 0.6074, 0.1074, 0.5823, 0.138, 0.5637, 0.1728, 0.5522, 0.2107, 0.5483, 0.25, 0.5522, 0.2893, 0.5637, 0.3272, 0.5823, 0.362, 0.6074, 0.3926, 0.638, 0.4177, 0.6728, 0.4363, 0.7107, 0.4478, 0.9363, 0.3272, 0.9478, 0.2893, 0.9478, 0.2893, 0.9363, 0.3272, 0.6074, 0.1074, 0.5823, 0.138, 0.5823, 0.138, 0.6074, 0.1074, 0.9478, 0.2893, 0.9517, 0.25, 0.9517, 0.25, 0.9478, 0.2893, 0.5823, 0.138, 0.5637, 0.1728, 0.5637, 0.1728, 0.5823, 0.138, 0.9517, 0.25, 0.9478, 0.2107, 0.9478, 0.2107, 0.9517, 0.25, 0.5637, 0.1728, 0.5522, 0.2107, 0.5522, 0.2107, 0.5637, 0.1728, 0.9478, 0.2107, 0.9363, 0.1728, 0.9363, 0.1728, 0.9478, 0.2107, 0.5522, 0.2107, 0.5483, 0.25, 0.5483, 0.25, 0.5522, 0.2107, 0.9363, 0.1728, 0.9177, 0.138, 0.9177, 0.138, 0.9363, 0.1728, 0.5483, 0.25, 0.5522, 0.2893, 0.5522, 0.2893, 0.5483, 0.25, 0.9177, 0.138, 0.8926, 0.1074, 0.8926, 0.1074, 0.9177, 0.138, 0.5522, 0.2893, 0.5637, 0.3272, 0.5637, 0.3272, 0.5522, 0.2893, 0.8926, 0.1074, 0.862, 0.08232, 0.862, 0.08232, 0.8926, 0.1074, 0.5637, 0.3272, 0.5823, 0.362, 0.5823, 0.362, 0.5637, 0.3272, 0.862, 0.08232, 0.8272, 0.06368, 0.8272, 0.06368, 0.862, 0.08232, 0.75, 0.4517, 0.7893, 0.4478, 0.7893, 0.4478, 0.75, 0.4517, 0.5823, 0.362, 0.6074, 0.3926, 0.6074, 0.3926, 0.5823, 0.362, 0.8272, 0.06368, 0.7893, 0.05221, 0.7893, 0.05221, 0.8272, 0.06368, 0.7893, 0.4478, 0.8272, 0.4363, 0.8272, 0.4363, 0.7893, 0.4478, 0.6074, 0.3926, 0.638, 0.4177, 0.638, 0.4177, 0.6074, 0.3926, 0.7893, 0.05221, 0.75, 0.04833, 0.75, 0.04833, 0.7893, 0.05221, 0.8272, 0.4363, 0.862, 0.4177, 0.862, 0.4177, 0.8272, 0.4363, 0.638, 0.4177, 0.6728, 0.4363, 0.6728, 0.4363, 0.638, 0.4177, 0.75, 0.04833, 0.7107, 0.05221, 0.7107, 0.05221, 0.75, 0.04833, 0.862, 0.4177, 0.8926, 0.3926, 0.8926, 0.3926, 0.862, 0.4177, 0.6728, 0.4363, 0.7107, 0.4478, 0.7107, 0.4478, 0.6728, 0.4363, 0.7107, 0.05221, 0.6728, 0.06368, 0.6728, 0.06368, 0.7107, 0.05221, 0.8926, 0.3926, 0.9177, 0.362, 0.9177, 0.362, 0.8926, 0.3926, 0.7107, 0.4478, 0.75, 0.4517, 0.75, 0.4517, 0.7107, 0.4478, 0.6728, 0.06368, 0.638, 0.08232, 0.638, 0.08232, 0.6728, 0.06368, 0.9177, 0.362, 0.9363, 0.3272, 0.9363, 0.3272, 0.9177, 0.362])
me_cylindre_001.use_remesh_fix_poles = True
me_cylindre_001.use_remesh_preserve_attributes = False
me_cylindre_001.use_mirror_vertex_groups = False
me_cylindre_001.update()

# ---- objects
ob_scanner = bpy.data.objects.new('Scanner', me_cube)
ob_barriere1 = bpy.data.objects.new('Barriere1', me_cube_001)
ob_barriere2 = bpy.data.objects.new('Barriere2', me_cube_002)
ob_buton = bpy.data.objects.new('Buton', me_cylindre)
ob_butonring = bpy.data.objects.new('ButonRing', me_cylindre_001)

# ---- transforms, parenting, visibility, modifiers, constraints
ob_scanner.location = (0.0, 0.0, 1.371)
ob_scanner.scale = (1.0, 1.0, 0.9599)
ob_scanner.lock_rotations_4d = False
ob_scanner.empty_display_type = 'ARROWS'
ob_scanner.lineart.crease_threshold = 0.0
ob_barriere1.location = (0.2003, -0.823, 1.341)
ob_barriere1.scale = (0.5431, 0.02126, -0.05678)
ob_barriere1.lineart.crease_threshold = 0.0
ob_barriere2.location = (-0.3032, 0.7764, 0.8553)
ob_barriere2.rotation_euler = (-0.0, 1.571, 0.0)
ob_barriere2.scale = (0.5431, 0.02126, -0.05678)
ob_barriere2.lineart.crease_threshold = 0.0
ob_buton.location = (-0.2727, -0.9282, 1.511)
ob_buton.rotation_euler = (1.571, -0.0, 0.0)
ob_buton.scale = (-0.01467, -0.01467, -0.01467)
ob_buton.lineart.crease_threshold = 0.0
ob_butonring.location = (-0.2728, -0.9125, 1.511)
ob_butonring.rotation_euler = (1.571, -0.0, 0.0)
ob_butonring.scale = (-0.02353, -0.02353, -0.02676)
ob_butonring.lineart.crease_threshold = 0.0

# ---- collection membership
col_c2.objects.link(ob_scanner)
col_c2.objects.link(ob_barriere1)
col_c2.objects.link(ob_barriere2)
col_bouton.objects.link(ob_buton)
col_bouton.objects.link(ob_butonring)

# ---- scene / render settings (as saved in the file)
scene.frame_start = 1; scene.frame_end = 250; scene.frame_set(0)
scene.render.engine = 'BLENDER_EEVEE_NEXT'
scene.cycles.use_denoising = False
scene.cycles.samples = 128
scene.cycles.sampling_pattern = 'TABULATED_SOBOL'
scene.cycles.use_adaptive_sampling = False
scene.cycles.use_light_tree = False
scene.view_settings.view_transform = 'Filmic'
bpy.context.view_layer.update()

# ---- added for rendering (the .blend has no active camera and no usable light): camera, sun
cam_auto = bpy.data.cameras.new('AutoCamera')
cam_auto.lens = 50.0
cam_auto.sensor_width = 36.0
cam_auto.clip_end = 1000.0
ob_auto_camera = bpy.data.objects.new('AutoCamera', cam_auto)
scene.collection.objects.link(ob_auto_camera)
ob_auto_camera.location = (3.67573, -4.34305, 4.37165)
ob_auto_camera.rotation_euler = (1.09748, -7.21219e-08, 0.694738)
scene.camera = ob_auto_camera
light_auto_sun = bpy.data.lights.new('AutoSun', 'SUN')
light_auto_sun.energy = 3.0
light_auto_sun.angle = 0.0523599
ob_auto_sun = bpy.data.objects.new('AutoSun', light_auto_sun)
scene.collection.objects.link(ob_auto_sun)
ob_auto_sun.rotation_euler = (0.872665, 0.174533, 0.523599)
bpy.context.view_layer.update()
